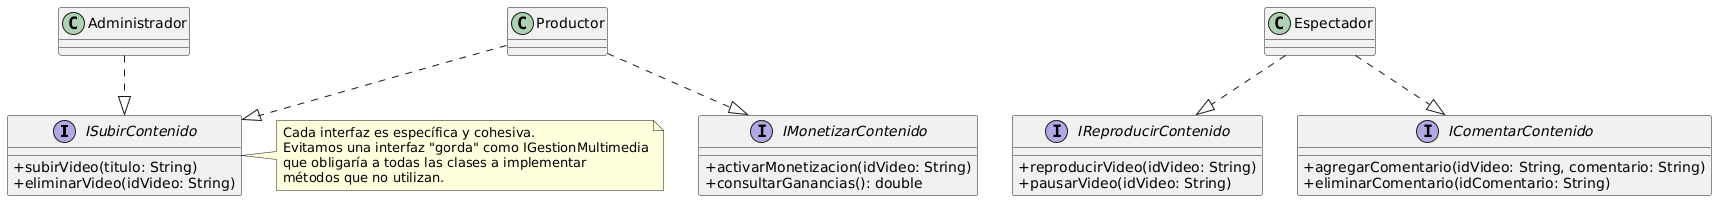

The diagram above was rendered by PlantUML. Its source (embedded in the PNG):
@startuml
skinparam classAttributeIconSize 0

' Interfaces especializadas
interface ISubirContenido {
  +subirVideo(titulo: String)
  +eliminarVideo(idVideo: String)
}
interface IReproducirContenido {
  +reproducirVideo(idVideo: String)
  +pausarVideo(idVideo: String)
}
interface IComentarContenido {
  +agregarComentario(idVideo: String, comentario: String)
  +eliminarComentario(idComentario: String)
}
interface IMonetizarContenido {
  +activarMonetizacion(idVideo: String)
  +consultarGanancias(): double
}

' Clases concretas
class Productor
class Espectador
class Administrador

' Implementaciones
Productor ..|> ISubirContenido
Productor ..|> IMonetizarContenido

Espectador ..|> IReproducirContenido
Espectador ..|> IComentarContenido

Administrador ..|> ISubirContenido

' Nota aclaratoria
note right of ISubirContenido
  Cada interfaz es específica y cohesiva.
  Evitamos una interfaz "gorda" como IGestionMultimedia
  que obligaría a todas las clases a implementar
  métodos que no utilizan.
end note
@enduml